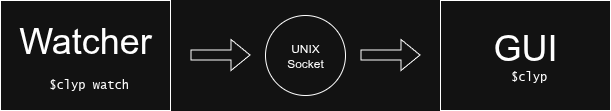

The diagram above was exported from draw.io. Its source (the exported page's mxGraphModel, read from the mxfile embedded in the PNG):
<mxGraphModel dx="1042" dy="570" grid="1" gridSize="10" guides="1" tooltips="1" connect="1" arrows="1" fold="1" page="1" pageScale="1" pageWidth="850" pageHeight="1100" math="0" shadow="0">
  <root>
    <mxCell id="0" />
    <mxCell id="1" parent="0" />
    <mxCell id="WyMnGn4lhkKsLwRk5mG3-2" value="" style="shape=flexArrow;endArrow=classic;html=1;rounded=0;" edge="1" parent="1">
      <mxGeometry width="50" height="50" relative="1" as="geometry">
        <mxPoint x="270" y="224.5" as="sourcePoint" />
        <mxPoint x="330" y="224.5" as="targetPoint" />
      </mxGeometry>
    </mxCell>
    <mxCell id="WyMnGn4lhkKsLwRk5mG3-4" value="UNIX&lt;div&gt;Socket&lt;/div&gt;" style="ellipse;whiteSpace=wrap;html=1;aspect=fixed;" vertex="1" parent="1">
      <mxGeometry x="345" y="185" width="80" height="80" as="geometry" />
    </mxCell>
    <mxCell id="WyMnGn4lhkKsLwRk5mG3-5" value="" style="shape=flexArrow;endArrow=classic;html=1;rounded=0;" edge="1" parent="1">
      <mxGeometry width="50" height="50" relative="1" as="geometry">
        <mxPoint x="440" y="224.5" as="sourcePoint" />
        <mxPoint x="500" y="224.5" as="targetPoint" />
      </mxGeometry>
    </mxCell>
    <mxCell id="WyMnGn4lhkKsLwRk5mG3-7" value="&lt;font style=&quot;font-size: 36px;&quot;&gt;Watcher&lt;/font&gt;&lt;div&gt;&lt;br&gt;&lt;/div&gt;&lt;div&gt;&lt;font face=&quot;Lucida Console&quot;&gt;&amp;nbsp;$&lt;/font&gt;&lt;span style=&quot;font-family: &amp;quot;Lucida Console&amp;quot;; background-color: transparent; color: light-dark(rgb(0, 0, 0), rgb(255, 255, 255));&quot;&gt;clyp watch&lt;/span&gt;&lt;/div&gt;" style="whiteSpace=wrap;html=1;" vertex="1" parent="1">
      <mxGeometry x="80" y="170" width="170" height="110" as="geometry" />
    </mxCell>
    <mxCell id="WyMnGn4lhkKsLwRk5mG3-9" value="&lt;div&gt;&lt;span style=&quot;font-size: 36px;&quot;&gt;GUI&lt;/span&gt;&lt;/div&gt;&lt;div&gt;&lt;font face=&quot;Lucida Console&quot;&gt;&amp;nbsp;$&lt;/font&gt;&lt;span style=&quot;font-family: &amp;quot;Lucida Console&amp;quot;; background-color: transparent; color: light-dark(rgb(0, 0, 0), rgb(255, 255, 255));&quot;&gt;clyp&lt;/span&gt;&lt;/div&gt;" style="whiteSpace=wrap;html=1;" vertex="1" parent="1">
      <mxGeometry x="520" y="170" width="170" height="110" as="geometry" />
    </mxCell>
  </root>
</mxGraphModel>